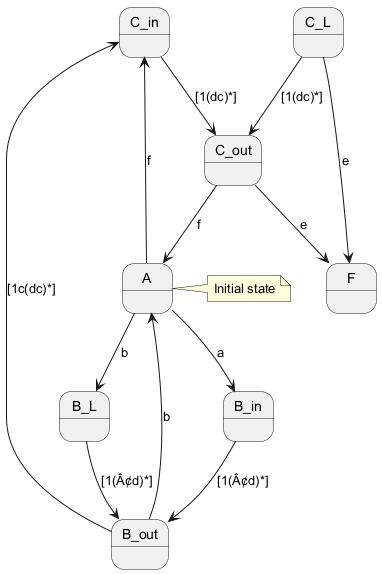

The diagram above was rendered by PlantUML. Its source (embedded in the PNG):
@startuml
state A
state B_in
state B_out
state C_in
state C_out
state F
state B_L
state C_L

A --> B_in : a
A --> B_L : b
B_in --> B_out : [1(Â¢d)*]
B_L --> B_out : [1(Â¢d)*]
B_out --> A : b
B_out --> C_in : [1c(dc)*]
C_in --> C_out : [1(dc)*]
C_L --> C_out : [1(dc)*]
C_out --> F : e
C_L --> F : e
C_out --> A : f
C_in <-- A : f
note right of A : Initial state
@enduml